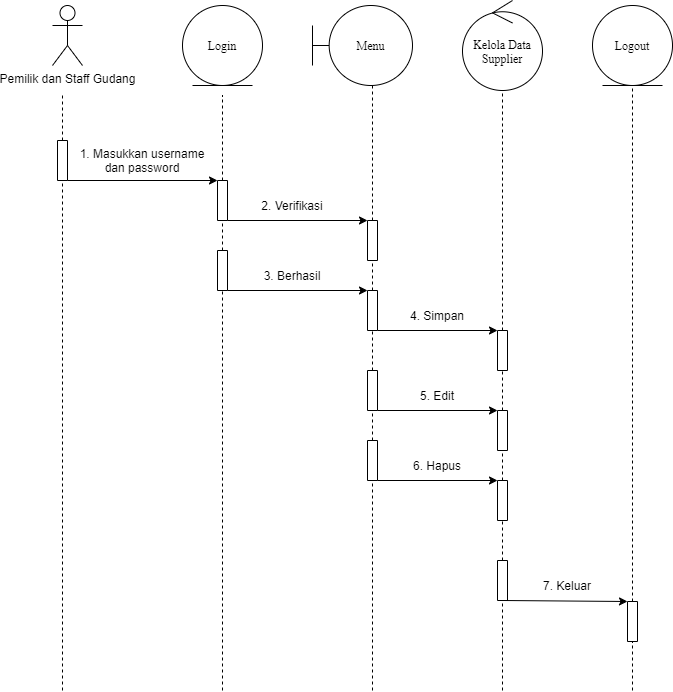

The diagram above was exported from draw.io. Its source (the exported page's mxGraphModel, read from the mxfile embedded in the PNG):
<mxGraphModel dx="768" dy="482" grid="1" gridSize="10" guides="1" tooltips="1" connect="1" arrows="1" fold="1" page="1" pageScale="1" pageWidth="827" pageHeight="1169" math="0" shadow="0">
  <root>
    <mxCell id="mc4gjQ8Nz3VJ877QB5P6-0" />
    <mxCell id="mc4gjQ8Nz3VJ877QB5P6-1" parent="mc4gjQ8Nz3VJ877QB5P6-0" />
    <mxCell id="EI6cx8CTCLQAeJZZj9ui-0" value="Pemilik dan Staff Gudang" style="shape=umlActor;verticalLabelPosition=bottom;verticalAlign=top;html=1;outlineConnect=0;strokeWidth=1;fillColor=#FFFFFF;" parent="mc4gjQ8Nz3VJ877QB5P6-1" vertex="1">
      <mxGeometry x="100" y="35" width="30" height="60" as="geometry" />
    </mxCell>
    <mxCell id="EI6cx8CTCLQAeJZZj9ui-1" value="Login" style="ellipse;shape=umlEntity;whiteSpace=wrap;html=1;fontFamily=Times New Roman;" parent="mc4gjQ8Nz3VJ877QB5P6-1" vertex="1">
      <mxGeometry x="230" y="35" width="80" height="80" as="geometry" />
    </mxCell>
    <mxCell id="EI6cx8CTCLQAeJZZj9ui-2" value="" style="rounded=0;whiteSpace=wrap;html=1;strokeWidth=1;fillColor=#FFFFFF;rotation=-90;" parent="mc4gjQ8Nz3VJ877QB5P6-1" vertex="1">
      <mxGeometry x="90" y="185" width="40" height="10" as="geometry" />
    </mxCell>
    <mxCell id="EI6cx8CTCLQAeJZZj9ui-3" value="" style="endArrow=none;html=1;exitX=1;exitY=0.5;exitDx=0;exitDy=0;dashed=1;" parent="mc4gjQ8Nz3VJ877QB5P6-1" source="EI6cx8CTCLQAeJZZj9ui-2" edge="1">
      <mxGeometry width="50" height="50" relative="1" as="geometry">
        <mxPoint x="240" y="275" as="sourcePoint" />
        <mxPoint x="110" y="125" as="targetPoint" />
      </mxGeometry>
    </mxCell>
    <mxCell id="EI6cx8CTCLQAeJZZj9ui-4" value="" style="rounded=0;whiteSpace=wrap;html=1;strokeWidth=1;fillColor=#FFFFFF;rotation=-90;" parent="mc4gjQ8Nz3VJ877QB5P6-1" vertex="1">
      <mxGeometry x="250" y="225" width="40" height="10" as="geometry" />
    </mxCell>
    <mxCell id="EI6cx8CTCLQAeJZZj9ui-5" value="" style="endArrow=none;html=1;exitX=1;exitY=0.5;exitDx=0;exitDy=0;dashed=1;" parent="mc4gjQ8Nz3VJ877QB5P6-1" source="EI6cx8CTCLQAeJZZj9ui-4" edge="1">
      <mxGeometry width="50" height="50" relative="1" as="geometry">
        <mxPoint x="400" y="275" as="sourcePoint" />
        <mxPoint x="270" y="125" as="targetPoint" />
      </mxGeometry>
    </mxCell>
    <mxCell id="EI6cx8CTCLQAeJZZj9ui-6" value="" style="endArrow=classic;html=1;exitX=0;exitY=1;exitDx=0;exitDy=0;entryX=1;entryY=0;entryDx=0;entryDy=0;" parent="mc4gjQ8Nz3VJ877QB5P6-1" source="EI6cx8CTCLQAeJZZj9ui-2" target="EI6cx8CTCLQAeJZZj9ui-4" edge="1">
      <mxGeometry width="50" height="50" relative="1" as="geometry">
        <mxPoint x="190" y="255" as="sourcePoint" />
        <mxPoint x="240" y="205" as="targetPoint" />
      </mxGeometry>
    </mxCell>
    <mxCell id="EI6cx8CTCLQAeJZZj9ui-7" value="1. Masukkan username dan password" style="text;html=1;strokeColor=none;fillColor=none;align=center;verticalAlign=middle;whiteSpace=wrap;rounded=0;" parent="mc4gjQ8Nz3VJ877QB5P6-1" vertex="1">
      <mxGeometry x="120" y="180" width="140" height="20" as="geometry" />
    </mxCell>
    <mxCell id="EI6cx8CTCLQAeJZZj9ui-8" value="" style="rounded=0;whiteSpace=wrap;html=1;strokeWidth=1;fillColor=#FFFFFF;rotation=-90;" parent="mc4gjQ8Nz3VJ877QB5P6-1" vertex="1">
      <mxGeometry x="250" y="295" width="40" height="10" as="geometry" />
    </mxCell>
    <mxCell id="EI6cx8CTCLQAeJZZj9ui-9" value="" style="endArrow=none;html=1;exitX=1;exitY=0.5;exitDx=0;exitDy=0;dashed=1;entryX=0;entryY=0.5;entryDx=0;entryDy=0;" parent="mc4gjQ8Nz3VJ877QB5P6-1" source="EI6cx8CTCLQAeJZZj9ui-8" target="EI6cx8CTCLQAeJZZj9ui-4" edge="1">
      <mxGeometry width="50" height="50" relative="1" as="geometry">
        <mxPoint x="400" y="395" as="sourcePoint" />
        <mxPoint x="270" y="255" as="targetPoint" />
      </mxGeometry>
    </mxCell>
    <mxCell id="EI6cx8CTCLQAeJZZj9ui-10" value="" style="rounded=0;whiteSpace=wrap;html=1;strokeWidth=1;fillColor=#FFFFFF;rotation=-90;" parent="mc4gjQ8Nz3VJ877QB5P6-1" vertex="1">
      <mxGeometry x="400" y="265" width="40" height="10" as="geometry" />
    </mxCell>
    <mxCell id="EI6cx8CTCLQAeJZZj9ui-11" value="" style="endArrow=none;html=1;exitX=1;exitY=0.5;exitDx=0;exitDy=0;dashed=1;" parent="mc4gjQ8Nz3VJ877QB5P6-1" source="EI6cx8CTCLQAeJZZj9ui-10" edge="1">
      <mxGeometry width="50" height="50" relative="1" as="geometry">
        <mxPoint x="550" y="265" as="sourcePoint" />
        <mxPoint x="420" y="115" as="targetPoint" />
      </mxGeometry>
    </mxCell>
    <mxCell id="EI6cx8CTCLQAeJZZj9ui-12" value="" style="endArrow=classic;html=1;exitX=0;exitY=1;exitDx=0;exitDy=0;entryX=1;entryY=0;entryDx=0;entryDy=0;" parent="mc4gjQ8Nz3VJ877QB5P6-1" source="EI6cx8CTCLQAeJZZj9ui-4" target="EI6cx8CTCLQAeJZZj9ui-10" edge="1">
      <mxGeometry width="50" height="50" relative="1" as="geometry">
        <mxPoint x="280" y="245" as="sourcePoint" />
        <mxPoint x="430" y="245" as="targetPoint" />
      </mxGeometry>
    </mxCell>
    <mxCell id="EI6cx8CTCLQAeJZZj9ui-13" value="2. Verifikasi" style="text;html=1;strokeColor=none;fillColor=none;align=center;verticalAlign=middle;whiteSpace=wrap;rounded=0;" parent="mc4gjQ8Nz3VJ877QB5P6-1" vertex="1">
      <mxGeometry x="280" y="225" width="120" height="20" as="geometry" />
    </mxCell>
    <mxCell id="EI6cx8CTCLQAeJZZj9ui-14" value="" style="rounded=0;whiteSpace=wrap;html=1;strokeWidth=1;fillColor=#FFFFFF;rotation=-90;" parent="mc4gjQ8Nz3VJ877QB5P6-1" vertex="1">
      <mxGeometry x="400" y="335" width="40" height="10" as="geometry" />
    </mxCell>
    <mxCell id="EI6cx8CTCLQAeJZZj9ui-15" value="" style="endArrow=none;html=1;exitX=1;exitY=0.5;exitDx=0;exitDy=0;dashed=1;entryX=0;entryY=0.5;entryDx=0;entryDy=0;" parent="mc4gjQ8Nz3VJ877QB5P6-1" source="EI6cx8CTCLQAeJZZj9ui-14" target="EI6cx8CTCLQAeJZZj9ui-10" edge="1">
      <mxGeometry width="50" height="50" relative="1" as="geometry">
        <mxPoint x="550" y="450" as="sourcePoint" />
        <mxPoint x="420" y="300" as="targetPoint" />
      </mxGeometry>
    </mxCell>
    <mxCell id="EI6cx8CTCLQAeJZZj9ui-16" value="" style="endArrow=classic;html=1;exitX=0;exitY=1;exitDx=0;exitDy=0;entryX=1;entryY=0;entryDx=0;entryDy=0;" parent="mc4gjQ8Nz3VJ877QB5P6-1" source="EI6cx8CTCLQAeJZZj9ui-8" target="EI6cx8CTCLQAeJZZj9ui-14" edge="1">
      <mxGeometry width="50" height="50" relative="1" as="geometry">
        <mxPoint x="270" y="345" as="sourcePoint" />
        <mxPoint x="410" y="345" as="targetPoint" />
      </mxGeometry>
    </mxCell>
    <mxCell id="EI6cx8CTCLQAeJZZj9ui-17" value="3. Berhasil" style="text;html=1;strokeColor=none;fillColor=none;align=center;verticalAlign=middle;whiteSpace=wrap;rounded=0;" parent="mc4gjQ8Nz3VJ877QB5P6-1" vertex="1">
      <mxGeometry x="280" y="295" width="120" height="20" as="geometry" />
    </mxCell>
    <mxCell id="EI6cx8CTCLQAeJZZj9ui-18" value="" style="endArrow=none;dashed=1;html=1;entryX=0;entryY=0.5;entryDx=0;entryDy=0;" parent="mc4gjQ8Nz3VJ877QB5P6-1" target="EI6cx8CTCLQAeJZZj9ui-2" edge="1">
      <mxGeometry width="50" height="50" relative="1" as="geometry">
        <mxPoint x="110" y="720" as="sourcePoint" />
        <mxPoint x="150" y="275" as="targetPoint" />
      </mxGeometry>
    </mxCell>
    <mxCell id="EI6cx8CTCLQAeJZZj9ui-19" value="" style="endArrow=none;dashed=1;html=1;entryX=0;entryY=0.5;entryDx=0;entryDy=0;" parent="mc4gjQ8Nz3VJ877QB5P6-1" target="EI6cx8CTCLQAeJZZj9ui-8" edge="1">
      <mxGeometry width="50" height="50" relative="1" as="geometry">
        <mxPoint x="270" y="720" as="sourcePoint" />
        <mxPoint x="120" y="220" as="targetPoint" />
      </mxGeometry>
    </mxCell>
    <mxCell id="EI6cx8CTCLQAeJZZj9ui-20" value="" style="endArrow=none;dashed=1;html=1;entryX=0;entryY=0.5;entryDx=0;entryDy=0;exitX=1;exitY=0.5;exitDx=0;exitDy=0;" parent="mc4gjQ8Nz3VJ877QB5P6-1" source="EI6cx8CTCLQAeJZZj9ui-29" target="EI6cx8CTCLQAeJZZj9ui-14" edge="1">
      <mxGeometry width="50" height="50" relative="1" as="geometry">
        <mxPoint x="420" y="455" as="sourcePoint" />
        <mxPoint x="280" y="359.9999999999999" as="targetPoint" />
      </mxGeometry>
    </mxCell>
    <mxCell id="EI6cx8CTCLQAeJZZj9ui-21" value="Menu" style="shape=umlBoundary;whiteSpace=wrap;html=1;fontFamily=Times New Roman;" parent="mc4gjQ8Nz3VJ877QB5P6-1" vertex="1">
      <mxGeometry x="360" y="35" width="100" height="80" as="geometry" />
    </mxCell>
    <mxCell id="EI6cx8CTCLQAeJZZj9ui-22" value="Kelola Data Supplier" style="ellipse;shape=umlControl;whiteSpace=wrap;html=1;fontFamily=Times New Roman;" parent="mc4gjQ8Nz3VJ877QB5P6-1" vertex="1">
      <mxGeometry x="510" y="30" width="80" height="90" as="geometry" />
    </mxCell>
    <mxCell id="EI6cx8CTCLQAeJZZj9ui-23" value="" style="rounded=0;whiteSpace=wrap;html=1;strokeWidth=1;fillColor=#FFFFFF;rotation=-90;" parent="mc4gjQ8Nz3VJ877QB5P6-1" vertex="1">
      <mxGeometry x="530" y="375" width="40" height="10" as="geometry" />
    </mxCell>
    <mxCell id="EI6cx8CTCLQAeJZZj9ui-24" value="" style="endArrow=none;html=1;exitX=1;exitY=0.5;exitDx=0;exitDy=0;dashed=1;entryX=0;entryY=0.5;entryDx=0;entryDy=0;" parent="mc4gjQ8Nz3VJ877QB5P6-1" source="EI6cx8CTCLQAeJZZj9ui-23" edge="1">
      <mxGeometry width="50" height="50" relative="1" as="geometry">
        <mxPoint x="680" y="280" as="sourcePoint" />
        <mxPoint x="550" y="120" as="targetPoint" />
      </mxGeometry>
    </mxCell>
    <mxCell id="EI6cx8CTCLQAeJZZj9ui-25" value="" style="endArrow=classic;html=1;exitX=0;exitY=1;exitDx=0;exitDy=0;entryX=1;entryY=0;entryDx=0;entryDy=0;" parent="mc4gjQ8Nz3VJ877QB5P6-1" source="EI6cx8CTCLQAeJZZj9ui-14" target="EI6cx8CTCLQAeJZZj9ui-23" edge="1">
      <mxGeometry width="50" height="50" relative="1" as="geometry">
        <mxPoint x="510" y="495" as="sourcePoint" />
        <mxPoint x="560" y="445" as="targetPoint" />
      </mxGeometry>
    </mxCell>
    <mxCell id="EI6cx8CTCLQAeJZZj9ui-26" value="4. Simpan" style="text;html=1;strokeColor=none;fillColor=none;align=center;verticalAlign=middle;whiteSpace=wrap;rounded=0;" parent="mc4gjQ8Nz3VJ877QB5P6-1" vertex="1">
      <mxGeometry x="450" y="335" width="70" height="20" as="geometry" />
    </mxCell>
    <mxCell id="EI6cx8CTCLQAeJZZj9ui-27" value="" style="rounded=0;whiteSpace=wrap;html=1;strokeWidth=1;fillColor=#FFFFFF;rotation=-90;" parent="mc4gjQ8Nz3VJ877QB5P6-1" vertex="1">
      <mxGeometry x="530" y="455" width="40" height="10" as="geometry" />
    </mxCell>
    <mxCell id="EI6cx8CTCLQAeJZZj9ui-28" value="" style="endArrow=none;html=1;exitX=1;exitY=0.5;exitDx=0;exitDy=0;dashed=1;entryX=0;entryY=0.5;entryDx=0;entryDy=0;" parent="mc4gjQ8Nz3VJ877QB5P6-1" source="EI6cx8CTCLQAeJZZj9ui-27" target="EI6cx8CTCLQAeJZZj9ui-23" edge="1">
      <mxGeometry width="50" height="50" relative="1" as="geometry">
        <mxPoint x="680" y="435" as="sourcePoint" />
        <mxPoint x="550" y="445" as="targetPoint" />
      </mxGeometry>
    </mxCell>
    <mxCell id="EI6cx8CTCLQAeJZZj9ui-29" value="" style="rounded=0;whiteSpace=wrap;html=1;strokeWidth=1;fillColor=#FFFFFF;rotation=-90;" parent="mc4gjQ8Nz3VJ877QB5P6-1" vertex="1">
      <mxGeometry x="400" y="415" width="40" height="10" as="geometry" />
    </mxCell>
    <mxCell id="EI6cx8CTCLQAeJZZj9ui-30" value="" style="endArrow=classic;html=1;exitX=0;exitY=1;exitDx=0;exitDy=0;entryX=1;entryY=0;entryDx=0;entryDy=0;" parent="mc4gjQ8Nz3VJ877QB5P6-1" source="EI6cx8CTCLQAeJZZj9ui-29" target="EI6cx8CTCLQAeJZZj9ui-27" edge="1">
      <mxGeometry width="50" height="50" relative="1" as="geometry">
        <mxPoint x="435" y="400" as="sourcePoint" />
        <mxPoint x="540" y="460" as="targetPoint" />
      </mxGeometry>
    </mxCell>
    <mxCell id="EI6cx8CTCLQAeJZZj9ui-31" value="5. Edit" style="text;html=1;strokeColor=none;fillColor=none;align=center;verticalAlign=middle;whiteSpace=wrap;rounded=0;" parent="mc4gjQ8Nz3VJ877QB5P6-1" vertex="1">
      <mxGeometry x="450" y="415" width="70" height="20" as="geometry" />
    </mxCell>
    <mxCell id="EI6cx8CTCLQAeJZZj9ui-32" value="" style="endArrow=none;dashed=1;html=1;exitX=1;exitY=0.5;exitDx=0;exitDy=0;entryX=0;entryY=0.5;entryDx=0;entryDy=0;" parent="mc4gjQ8Nz3VJ877QB5P6-1" source="EI6cx8CTCLQAeJZZj9ui-35" target="EI6cx8CTCLQAeJZZj9ui-29" edge="1">
      <mxGeometry width="50" height="50" relative="1" as="geometry">
        <mxPoint x="420" y="560" as="sourcePoint" />
        <mxPoint x="420" y="505" as="targetPoint" />
      </mxGeometry>
    </mxCell>
    <mxCell id="EI6cx8CTCLQAeJZZj9ui-33" value="" style="rounded=0;whiteSpace=wrap;html=1;strokeWidth=1;fillColor=#FFFFFF;rotation=-90;" parent="mc4gjQ8Nz3VJ877QB5P6-1" vertex="1">
      <mxGeometry x="530" y="525" width="40" height="10" as="geometry" />
    </mxCell>
    <mxCell id="EI6cx8CTCLQAeJZZj9ui-34" value="" style="endArrow=none;html=1;exitX=1;exitY=0.5;exitDx=0;exitDy=0;dashed=1;entryX=0;entryY=0.5;entryDx=0;entryDy=0;" parent="mc4gjQ8Nz3VJ877QB5P6-1" source="EI6cx8CTCLQAeJZZj9ui-33" target="EI6cx8CTCLQAeJZZj9ui-27" edge="1">
      <mxGeometry width="50" height="50" relative="1" as="geometry">
        <mxPoint x="680" y="540" as="sourcePoint" />
        <mxPoint x="550" y="545" as="targetPoint" />
      </mxGeometry>
    </mxCell>
    <mxCell id="EI6cx8CTCLQAeJZZj9ui-35" value="" style="rounded=0;whiteSpace=wrap;html=1;strokeWidth=1;fillColor=#FFFFFF;rotation=-90;" parent="mc4gjQ8Nz3VJ877QB5P6-1" vertex="1">
      <mxGeometry x="400" y="485" width="40" height="10" as="geometry" />
    </mxCell>
    <mxCell id="EI6cx8CTCLQAeJZZj9ui-36" value="" style="endArrow=classic;html=1;exitX=0;exitY=1;exitDx=0;exitDy=0;entryX=1;entryY=0;entryDx=0;entryDy=0;" parent="mc4gjQ8Nz3VJ877QB5P6-1" source="EI6cx8CTCLQAeJZZj9ui-35" target="EI6cx8CTCLQAeJZZj9ui-33" edge="1">
      <mxGeometry width="50" height="50" relative="1" as="geometry">
        <mxPoint x="435" y="505" as="sourcePoint" />
        <mxPoint x="540" y="565" as="targetPoint" />
      </mxGeometry>
    </mxCell>
    <mxCell id="EI6cx8CTCLQAeJZZj9ui-37" value="6. Hapus" style="text;html=1;strokeColor=none;fillColor=none;align=center;verticalAlign=middle;whiteSpace=wrap;rounded=0;" parent="mc4gjQ8Nz3VJ877QB5P6-1" vertex="1">
      <mxGeometry x="450" y="485" width="70" height="20" as="geometry" />
    </mxCell>
    <mxCell id="EI6cx8CTCLQAeJZZj9ui-38" value="" style="rounded=0;whiteSpace=wrap;html=1;strokeWidth=1;fillColor=#FFFFFF;rotation=-90;" parent="mc4gjQ8Nz3VJ877QB5P6-1" vertex="1">
      <mxGeometry x="530" y="605" width="40" height="10" as="geometry" />
    </mxCell>
    <mxCell id="EI6cx8CTCLQAeJZZj9ui-39" value="" style="endArrow=none;html=1;exitX=1;exitY=0.5;exitDx=0;exitDy=0;dashed=1;entryX=0;entryY=0.5;entryDx=0;entryDy=0;" parent="mc4gjQ8Nz3VJ877QB5P6-1" source="EI6cx8CTCLQAeJZZj9ui-38" target="EI6cx8CTCLQAeJZZj9ui-33" edge="1">
      <mxGeometry width="50" height="50" relative="1" as="geometry">
        <mxPoint x="680" y="615" as="sourcePoint" />
        <mxPoint x="550" y="645" as="targetPoint" />
      </mxGeometry>
    </mxCell>
    <mxCell id="EI6cx8CTCLQAeJZZj9ui-40" value="Logout" style="ellipse;shape=umlEntity;whiteSpace=wrap;html=1;fontFamily=Times New Roman;" parent="mc4gjQ8Nz3VJ877QB5P6-1" vertex="1">
      <mxGeometry x="640" y="35" width="80" height="80" as="geometry" />
    </mxCell>
    <mxCell id="EI6cx8CTCLQAeJZZj9ui-41" value="" style="rounded=0;whiteSpace=wrap;html=1;strokeWidth=1;fillColor=#FFFFFF;rotation=-90;" parent="mc4gjQ8Nz3VJ877QB5P6-1" vertex="1">
      <mxGeometry x="660" y="646" width="40" height="10" as="geometry" />
    </mxCell>
    <mxCell id="EI6cx8CTCLQAeJZZj9ui-42" value="" style="endArrow=none;html=1;exitX=1;exitY=0.5;exitDx=0;exitDy=0;dashed=1;entryX=0;entryY=0.5;entryDx=0;entryDy=0;" parent="mc4gjQ8Nz3VJ877QB5P6-1" source="EI6cx8CTCLQAeJZZj9ui-41" edge="1">
      <mxGeometry width="50" height="50" relative="1" as="geometry">
        <mxPoint x="810" y="180" as="sourcePoint" />
        <mxPoint x="680" y="115" as="targetPoint" />
      </mxGeometry>
    </mxCell>
    <mxCell id="EI6cx8CTCLQAeJZZj9ui-43" value="" style="endArrow=classic;html=1;exitX=0;exitY=1;exitDx=0;exitDy=0;entryX=1;entryY=0;entryDx=0;entryDy=0;" parent="mc4gjQ8Nz3VJ877QB5P6-1" target="EI6cx8CTCLQAeJZZj9ui-41" edge="1">
      <mxGeometry width="50" height="50" relative="1" as="geometry">
        <mxPoint x="550" y="630" as="sourcePoint" />
        <mxPoint x="670" y="630" as="targetPoint" />
      </mxGeometry>
    </mxCell>
    <mxCell id="EI6cx8CTCLQAeJZZj9ui-44" value="" style="endArrow=none;dashed=1;html=1;entryX=0;entryY=0.5;entryDx=0;entryDy=0;" parent="mc4gjQ8Nz3VJ877QB5P6-1" target="EI6cx8CTCLQAeJZZj9ui-35" edge="1">
      <mxGeometry width="50" height="50" relative="1" as="geometry">
        <mxPoint x="420" y="720" as="sourcePoint" />
        <mxPoint x="420" y="650" as="targetPoint" />
      </mxGeometry>
    </mxCell>
    <mxCell id="EI6cx8CTCLQAeJZZj9ui-45" value="" style="endArrow=none;dashed=1;html=1;entryX=0;entryY=0.5;entryDx=0;entryDy=0;" parent="mc4gjQ8Nz3VJ877QB5P6-1" target="EI6cx8CTCLQAeJZZj9ui-38" edge="1">
      <mxGeometry width="50" height="50" relative="1" as="geometry">
        <mxPoint x="550" y="720" as="sourcePoint" />
        <mxPoint x="430" y="519.9999999999999" as="targetPoint" />
      </mxGeometry>
    </mxCell>
    <mxCell id="EI6cx8CTCLQAeJZZj9ui-46" value="" style="endArrow=none;dashed=1;html=1;entryX=0;entryY=0.5;entryDx=0;entryDy=0;" parent="mc4gjQ8Nz3VJ877QB5P6-1" target="EI6cx8CTCLQAeJZZj9ui-41" edge="1">
      <mxGeometry width="50" height="50" relative="1" as="geometry">
        <mxPoint x="680" y="720" as="sourcePoint" />
        <mxPoint x="560" y="639.9999999999999" as="targetPoint" />
      </mxGeometry>
    </mxCell>
    <mxCell id="EI6cx8CTCLQAeJZZj9ui-47" value="7. Keluar" style="text;html=1;strokeColor=none;fillColor=none;align=center;verticalAlign=middle;whiteSpace=wrap;rounded=0;" parent="mc4gjQ8Nz3VJ877QB5P6-1" vertex="1">
      <mxGeometry x="580" y="605" width="70" height="20" as="geometry" />
    </mxCell>
  </root>
</mxGraphModel>